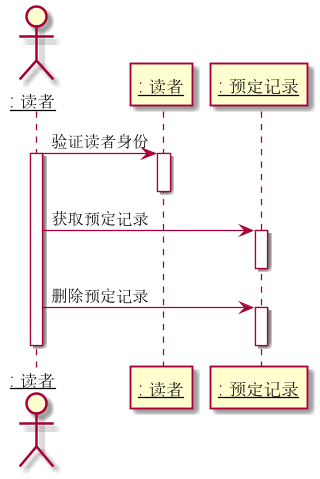

The diagram above was rendered by PlantUML. Its source (embedded in the PNG):
@startuml
skinparam sequenceParticipant underline
actor ": 读者" as B1
participant ": 读者" as B
participant ": 预定记录" as J

B1 -> B: 验证读者身份
activate B1
activate B
deactivate B

B1 -> J: 获取预定记录
activate J
deactivate J

B1 -> J: 删除预定记录
activate J
deactivate J

deactivate B1
@enduml